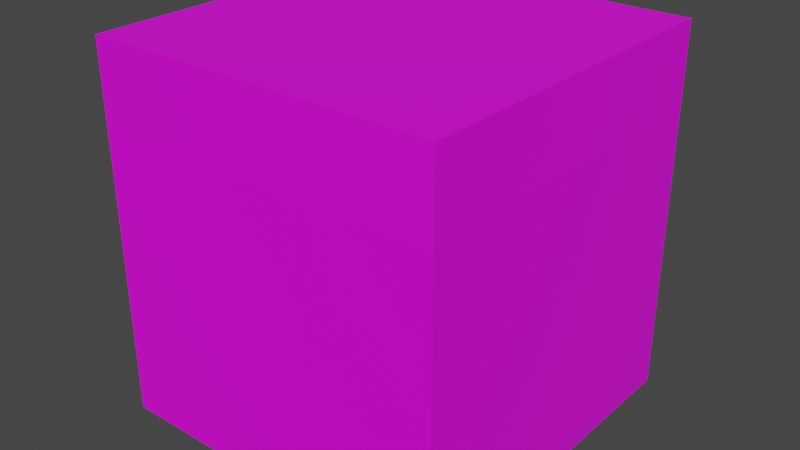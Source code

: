 # Source: Grass_Block.blend  (saved by Blender 2.93.21; exported with 4.5.12 LTS)
import bpy
from mathutils import Matrix  # noqa: F401  (used for matrix-valued properties, if any)

bpy.ops.wm.read_factory_settings(use_empty=True)
scene = bpy.context.scene
scene.name = 'Scene'

# ---- collections
col_collection = bpy.data.collections.new('Collection'); scene.collection.children.link(col_collection)

# ---- images (referenced by path relative to the original .blend; pixels are not part of the script)
import os
ASSET_DIR = os.environ.get("B2B_ASSET_DIR", "")  # directory of the original .blend (textures are referenced by path, not embedded)
HERE = os.path.dirname(os.path.abspath(__file__))  # packed textures are extracted next to this script under _unpacked/

def load_image(name, relpath, width, height, colorspace="sRGB"):
    """Load a texture the original file referenced (path relative to the .blend, or extracted next to this script)."""
    p = next((c for c in (os.path.join(HERE, relpath), os.path.join(ASSET_DIR, relpath)) if relpath and os.path.exists(c)), "")
    if p:
        img = bpy.data.images.load(p, check_existing=True)
        img.name = name
    else:  # same state as the original file: an image datablock whose file is absent (Cycles renders it pink)
        img = bpy.data.images.new(name, width, height)
        img.source = "FILE"
        img.filepath = "//" + (relpath or name)
    img.colorspace_settings.name = colorspace
    return img
img_dirtblock = load_image('DirtBlock', 'DirtBlock.png', 1024, 1024, 'sRGB')

# ---- materials (node trees are filled in below, after node groups)
mat_material = bpy.data.materials.new('Material')
mat_material.alpha_threshold = 0.0
mat_material.use_transparent_shadow = False
mat_material.line_color = (0.0, 0.0, 0.0, 1.0)
mat_material_001 = bpy.data.materials.new('Material.001')
mat_material_001.use_transparent_shadow = False

# ---- material node trees
mat_material.use_nodes = True; mat_material.node_tree.nodes.clear()
_N = mat_material.node_tree.nodes; _L = mat_material.node_tree.links
n0 = _N.new('ShaderNodeOutputMaterial'); n0.name = 'Material Output'; n0.location = (300, 300)
n1 = _N.new('ShaderNodeBsdfPrincipled'); n1.name = 'Principled BSDF'; n1.location = (10, 300)
n1.distribution = 'GGX'
n1.subsurface_method = 'BURLEY'
n1.inputs[2].default_value = 0.4
n1.inputs[3].default_value = 1.45
n1.inputs[27].default_value = (0.0, 0.0, 0.0, 1.0)
n1.inputs[28].default_value = 1.0
n2 = _N.new('ShaderNodeTexImage'); n2.name = 'Image Texture'; n2.location = (-280, 280)
n2.image = img_dirtblock
_L.new(n1.outputs[0], n0.inputs[0])
_L.new(n2.outputs[0], n1.inputs[0])
n0.is_active_output = True
mat_material_001.use_nodes = True; mat_material_001.node_tree.nodes.clear()
_N = mat_material_001.node_tree.nodes; _L = mat_material_001.node_tree.links
n0 = _N.new('ShaderNodeBsdfPrincipled'); n0.name = 'Principled BSDF'; n0.location = (10, 300)
n0.distribution = 'GGX'
n0.subsurface_method = 'BURLEY'
n0.inputs[3].default_value = 1.45
n0.inputs[27].default_value = (0.0, 0.0, 0.0, 1.0)
n0.inputs[28].default_value = 1.0
n1 = _N.new('ShaderNodeOutputMaterial'); n1.name = 'Material Output'; n1.location = (300, 300)
n2 = _N.new('ShaderNodeTexImage'); n2.name = 'Image Texture'; n2.location = (-280, 280)
n2.image = img_dirtblock
_L.new(n0.outputs[0], n1.inputs[0])
_L.new(n2.outputs[0], n0.inputs[0])
n1.is_active_output = True

# ---- world
world_world = bpy.data.worlds.new('World'); scene.world = world_world
world_world.use_nodes = True; world_world.node_tree.nodes.clear()
_N = world_world.node_tree.nodes; _L = world_world.node_tree.links
n0 = _N.new('ShaderNodeOutputWorld'); n0.name = 'World Output'; n0.location = (300, 300)
n1 = _N.new('ShaderNodeBackground'); n1.name = 'Background'; n1.location = (10, 300)
n1.inputs[0].default_value = (0.05088, 0.05088, 0.05088, 1.0)
_L.new(n1.outputs[0], n0.inputs[0])
n0.is_active_output = True
world_world.color = (0.05088, 0.05088, 0.05088)
world_world.use_sun_shadow = False
world_world.sun_shadow_jitter_overblur = 0.0

# ---- meshes
me_cube = bpy.data.meshes.new('Cube')
me_cube.from_pydata([(1.0, 1.0, 0.664), (1.0, 1.0, -1.0), (1.0, -1.0, 0.664), (1.0, -1.0, -1.0), (-1.0, 1.0, 0.6638), (-1.0, 1.0, -1.0), (-1.0, -1.0, 0.664), (-1.0, -1.0, -1.0), (-1.0, -1.0, 1.114), (-1.0, 1.0, 1.114), (1.0, -1.0, 1.114), (1.0, 1.0, 1.114)], [], [(3, 2, 6, 7), (7, 6, 4, 5), (5, 1, 3, 7), (1, 0, 2, 3), (5, 4, 0, 1), (6, 8, 9, 4), (4, 9, 11, 0), (0, 11, 10, 2), (2, 10, 8, 6), (11, 9, 8, 10)])
me_cube.polygons.foreach_set('material_index', [0, 0, 0, 0, 0, 1, 1, 1, 1, 1])
_uv = me_cube.uv_layers.new(name='UVMap')
_uv.uv.foreach_set('vector', [0.2361, 0.4371, 0.2185, 0.2246, 0.4309, 0.207, 0.4486, 0.4195, 0.4486, 0.4195, 0.4309, 0.207, 0.594, 0.2632, 0.5771, 0.3485, 0.5771, 0.3485, 0.7353, 0.4261, 0.5886, 0.5662, 0.4486, 0.4195, 0.7353, 0.4261, 0.7389, 0.2076, 0.9575, 0.2111, 0.9539, 0.4297, 0.5771, 0.3485, 0.594, 0.2632, 0.7389, 0.2076, 0.7353, 0.4261, 0.2552, 0.8331, 0.2403, 0.6352, 0.3917, 0.6887, 0.3754, 0.768, 0.3754, 0.768, 0.3917, 0.6887, 0.5271, 0.638, 0.5221, 0.8415, 0.5221, 0.8415, 0.5271, 0.638, 0.7306, 0.643, 0.7256, 0.8465, 0.05717, 0.848, 0.04233, 0.65, 0.2403, 0.6352, 0.2552, 0.8331, 0.5271, 0.638, 0.3917, 0.6887, 0.2403, 0.6352, 0.3899, 0.4655])
me_cube.materials.append(mat_material)
me_cube.materials.append(mat_material_001)
me_cube.use_remesh_preserve_volume = False
me_cube.use_remesh_preserve_attributes = False
me_cube.use_mirror_vertex_groups = False
me_cube.update()

# ---- objects
ob_cube = bpy.data.objects.new('Cube', me_cube)

# ---- transforms, parenting, visibility, modifiers, constraints
ob_cube.location = (0.0, 0.0, 1.0)
ob_cube.lock_rotations_4d = False
ob_cube.empty_display_type = 'ARROWS'
ob_cube.lineart.crease_threshold = 0.0

# ---- collection membership
col_collection.objects.link(ob_cube)

# ---- scene / render settings (as saved in the file)
scene.frame_start = 1; scene.frame_end = 250; scene.frame_set(0)
scene.render.engine = 'BLENDER_EEVEE_NEXT'
scene.cycles.use_denoising = False
scene.cycles.samples = 128
scene.cycles.sampling_pattern = 'TABULATED_SOBOL'
scene.cycles.use_adaptive_sampling = False
scene.cycles.use_light_tree = False
scene.view_settings.view_transform = 'Filmic'
bpy.context.view_layer.update()

# ---- added for rendering (the .blend has no active camera and no usable light): camera, sun
cam_auto = bpy.data.cameras.new('AutoCamera')
cam_auto.lens = 50.0
cam_auto.sensor_width = 36.0
cam_auto.clip_end = 1000.0
ob_auto_camera = bpy.data.objects.new('AutoCamera', cam_auto)
scene.collection.objects.link(ob_auto_camera)
ob_auto_camera.location = (3.26737, -3.92085, 3.67115)
ob_auto_camera.rotation_euler = (1.09748, -7.21219e-08, 0.694738)
scene.camera = ob_auto_camera
light_auto_sun = bpy.data.lights.new('AutoSun', 'SUN')
light_auto_sun.energy = 3.0
light_auto_sun.angle = 0.0523599
ob_auto_sun = bpy.data.objects.new('AutoSun', light_auto_sun)
scene.collection.objects.link(ob_auto_sun)
ob_auto_sun.rotation_euler = (0.872665, 0.174533, 0.523599)
bpy.context.view_layer.update()
